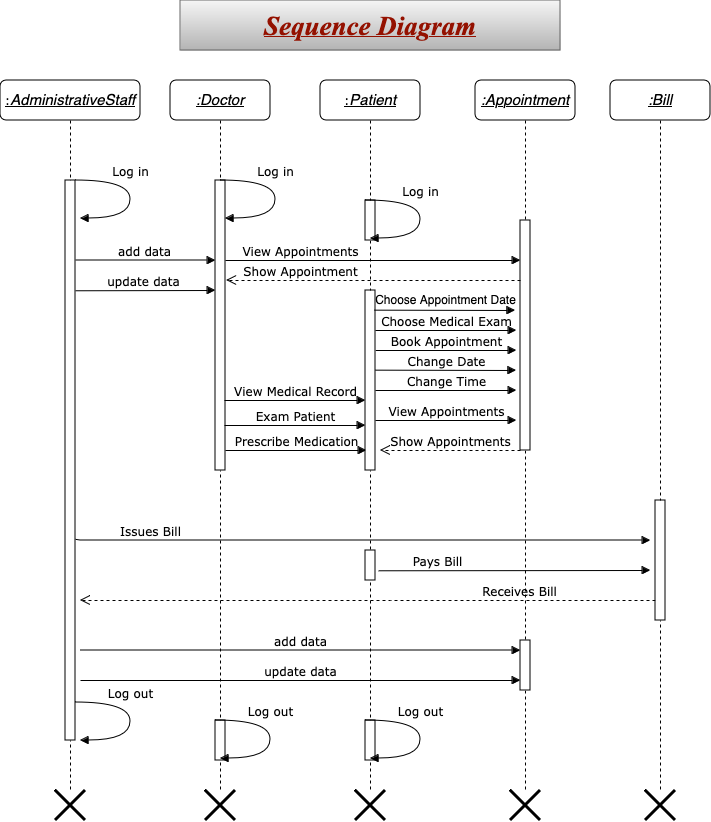

The diagram above was exported from draw.io. Its source (the exported page's mxGraphModel, read from the mxfile embedded in the PNG):
<mxGraphModel dx="954" dy="462" grid="1" gridSize="10" guides="1" tooltips="1" connect="1" arrows="1" fold="1" page="1" pageScale="1" pageWidth="1100" pageHeight="850" background="none" math="0" shadow="0">
  <root>
    <mxCell id="0" />
    <mxCell id="1" parent="0" />
    <mxCell id="7baba1c4bc27f4b0-2" value="&lt;span style=&quot;font-family: Helvetica; font-size: 15px; font-style: italic; text-wrap: nowrap;&quot;&gt;&lt;u&gt;:Doctor&lt;/u&gt;&lt;/span&gt;" style="shape=umlLifeline;perimeter=lifelinePerimeter;whiteSpace=wrap;html=1;container=1;collapsible=0;recursiveResize=0;outlineConnect=0;rounded=1;shadow=0;comic=0;labelBackgroundColor=none;strokeWidth=1;fontFamily=Verdana;fontSize=12;align=center;" parent="1" vertex="1">
      <mxGeometry x="240" y="80" width="100" height="710" as="geometry" />
    </mxCell>
    <mxCell id="7baba1c4bc27f4b0-10" value="" style="html=1;points=[];perimeter=orthogonalPerimeter;rounded=0;shadow=0;comic=0;labelBackgroundColor=none;strokeWidth=1;fontFamily=Verdana;fontSize=12;align=center;" parent="7baba1c4bc27f4b0-2" vertex="1">
      <mxGeometry x="45" y="100" width="10" height="290" as="geometry" />
    </mxCell>
    <mxCell id="9lDmgrE66oilNyx1uWJG-9" value="update data" style="html=1;verticalAlign=bottom;endArrow=block;labelBackgroundColor=none;fontFamily=Verdana;fontSize=12;edgeStyle=elbowEdgeStyle;elbow=vertical;" parent="7baba1c4bc27f4b0-2" edge="1">
      <mxGeometry relative="1" as="geometry">
        <mxPoint x="-100" y="210.27999999999997" as="sourcePoint" />
        <mxPoint x="45" y="210" as="targetPoint" />
      </mxGeometry>
    </mxCell>
    <mxCell id="9lDmgrE66oilNyx1uWJG-7" value="add data" style="html=1;verticalAlign=bottom;endArrow=block;labelBackgroundColor=none;fontFamily=Verdana;fontSize=12;edgeStyle=elbowEdgeStyle;elbow=vertical;" parent="7baba1c4bc27f4b0-2" edge="1">
      <mxGeometry relative="1" as="geometry">
        <mxPoint x="-98.5" y="180" as="sourcePoint" />
        <mxPoint x="45" y="180" as="targetPoint" />
        <Array as="points">
          <mxPoint x="-64.5" y="180" />
        </Array>
      </mxGeometry>
    </mxCell>
    <mxCell id="9lDmgrE66oilNyx1uWJG-24" value="Prescribe Medication" style="html=1;verticalAlign=bottom;endArrow=block;entryX=0;entryY=0;labelBackgroundColor=none;fontFamily=Verdana;fontSize=12;edgeStyle=elbowEdgeStyle;elbow=vertical;exitX=0.89;exitY=0.598;exitDx=0;exitDy=0;exitPerimeter=0;" parent="7baba1c4bc27f4b0-2" edge="1">
      <mxGeometry relative="1" as="geometry">
        <mxPoint x="55" y="370" as="sourcePoint" />
        <mxPoint x="196" y="370.28" as="targetPoint" />
      </mxGeometry>
    </mxCell>
    <mxCell id="7baba1c4bc27f4b0-23" value="add data" style="html=1;verticalAlign=bottom;endArrow=block;entryX=0;entryY=0;labelBackgroundColor=none;fontFamily=Verdana;fontSize=12;" parent="7baba1c4bc27f4b0-2" edge="1">
      <mxGeometry relative="1" as="geometry">
        <mxPoint x="-89.99999999999989" y="569.9999999999999" as="sourcePoint" />
        <mxPoint x="350" y="570.0000000000001" as="targetPoint" />
        <Array as="points">
          <mxPoint x="185" y="570" />
        </Array>
      </mxGeometry>
    </mxCell>
    <mxCell id="9lDmgrE66oilNyx1uWJG-31" value="Issues Bill" style="html=1;verticalAlign=bottom;endArrow=block;labelBackgroundColor=none;fontFamily=Verdana;fontSize=12;edgeStyle=elbowEdgeStyle;elbow=vertical;" parent="7baba1c4bc27f4b0-2" edge="1">
      <mxGeometry x="-0.6401" relative="1" as="geometry">
        <mxPoint x="-100" y="430.28" as="sourcePoint" />
        <mxPoint x="480" y="460" as="targetPoint" />
        <Array as="points">
          <mxPoint x="250" y="460" />
          <mxPoint x="280" y="440" />
        </Array>
        <mxPoint as="offset" />
      </mxGeometry>
    </mxCell>
    <mxCell id="9lDmgrE66oilNyx1uWJG-36" value="" style="html=1;points=[];perimeter=orthogonalPerimeter;rounded=0;shadow=0;comic=0;labelBackgroundColor=none;strokeWidth=1;fontFamily=Verdana;fontSize=12;align=center;" parent="7baba1c4bc27f4b0-2" vertex="1">
      <mxGeometry x="45" y="640" width="10" height="40" as="geometry" />
    </mxCell>
    <mxCell id="9lDmgrE66oilNyx1uWJG-37" value="Log out" style="html=1;verticalAlign=bottom;endArrow=block;labelBackgroundColor=none;fontFamily=Verdana;fontSize=12;elbow=vertical;edgeStyle=orthogonalEdgeStyle;curved=1;entryX=1;entryY=0.286;entryPerimeter=0;exitX=1.038;exitY=0.345;exitPerimeter=0;" parent="7baba1c4bc27f4b0-2" edge="1">
      <mxGeometry x="-0.2307" relative="1" as="geometry">
        <mxPoint x="45" y="640" as="sourcePoint" />
        <mxPoint x="50" y="678.02" as="targetPoint" />
        <Array as="points">
          <mxPoint x="100" y="640" />
          <mxPoint x="100" y="678" />
        </Array>
        <mxPoint as="offset" />
      </mxGeometry>
    </mxCell>
    <mxCell id="7baba1c4bc27f4b0-3" value="&lt;u&gt;:&lt;span style=&quot;font-family: Helvetica; font-size: 15px; font-style: italic; text-wrap: nowrap;&quot;&gt;Patient&lt;/span&gt;&lt;/u&gt;" style="shape=umlLifeline;perimeter=lifelinePerimeter;whiteSpace=wrap;html=1;container=1;collapsible=0;recursiveResize=0;outlineConnect=0;rounded=1;shadow=0;comic=0;labelBackgroundColor=none;strokeWidth=1;fontFamily=Verdana;fontSize=12;align=center;" parent="1" vertex="1">
      <mxGeometry x="390" y="80" width="100" height="710" as="geometry" />
    </mxCell>
    <mxCell id="7baba1c4bc27f4b0-13" value="" style="html=1;points=[];perimeter=orthogonalPerimeter;rounded=0;shadow=0;comic=0;labelBackgroundColor=none;strokeWidth=1;fontFamily=Verdana;fontSize=12;align=center;" parent="7baba1c4bc27f4b0-3" vertex="1">
      <mxGeometry x="45" y="120" width="10" height="40" as="geometry" />
    </mxCell>
    <mxCell id="9lDmgrE66oilNyx1uWJG-12" value="Log in" style="html=1;verticalAlign=bottom;endArrow=block;labelBackgroundColor=none;fontFamily=Verdana;fontSize=12;elbow=vertical;edgeStyle=orthogonalEdgeStyle;curved=1;entryX=1;entryY=0.286;entryPerimeter=0;exitX=1.038;exitY=0.345;exitPerimeter=0;" parent="7baba1c4bc27f4b0-3" edge="1">
      <mxGeometry x="-0.2307" relative="1" as="geometry">
        <mxPoint x="45" y="120" as="sourcePoint" />
        <mxPoint x="50" y="158.01999999999998" as="targetPoint" />
        <Array as="points">
          <mxPoint x="100" y="120" />
          <mxPoint x="100" y="158" />
        </Array>
        <mxPoint as="offset" />
      </mxGeometry>
    </mxCell>
    <mxCell id="9lDmgrE66oilNyx1uWJG-19" value="Book Appointment" style="html=1;verticalAlign=bottom;endArrow=block;entryX=0;entryY=0;labelBackgroundColor=none;fontFamily=Verdana;fontSize=12;edgeStyle=elbowEdgeStyle;elbow=vertical;exitX=0.89;exitY=0.598;exitDx=0;exitDy=0;exitPerimeter=0;" parent="7baba1c4bc27f4b0-3" edge="1">
      <mxGeometry relative="1" as="geometry">
        <mxPoint x="55" y="270" as="sourcePoint" />
        <mxPoint x="196" y="270.28" as="targetPoint" />
      </mxGeometry>
    </mxCell>
    <mxCell id="9lDmgrE66oilNyx1uWJG-27" value="" style="html=1;points=[];perimeter=orthogonalPerimeter;rounded=0;shadow=0;comic=0;labelBackgroundColor=none;strokeWidth=1;fontFamily=Verdana;fontSize=12;align=center;" parent="7baba1c4bc27f4b0-3" vertex="1">
      <mxGeometry x="45" y="210" width="10" height="180" as="geometry" />
    </mxCell>
    <mxCell id="9lDmgrE66oilNyx1uWJG-28" value="View Appointments" style="html=1;verticalAlign=bottom;endArrow=block;entryX=0;entryY=0;labelBackgroundColor=none;fontFamily=Verdana;fontSize=12;edgeStyle=elbowEdgeStyle;elbow=vertical;exitX=0.89;exitY=0.598;exitDx=0;exitDy=0;exitPerimeter=0;" parent="7baba1c4bc27f4b0-3" edge="1">
      <mxGeometry relative="1" as="geometry">
        <mxPoint x="55" y="340" as="sourcePoint" />
        <mxPoint x="196" y="340.28" as="targetPoint" />
      </mxGeometry>
    </mxCell>
    <mxCell id="9lDmgrE66oilNyx1uWJG-32" value="" style="html=1;points=[];perimeter=orthogonalPerimeter;rounded=0;shadow=0;comic=0;labelBackgroundColor=none;strokeWidth=1;fontFamily=Verdana;fontSize=12;align=center;" parent="7baba1c4bc27f4b0-3" vertex="1">
      <mxGeometry x="45" y="470" width="10" height="30" as="geometry" />
    </mxCell>
    <mxCell id="9lDmgrE66oilNyx1uWJG-38" value="" style="html=1;points=[];perimeter=orthogonalPerimeter;rounded=0;shadow=0;comic=0;labelBackgroundColor=none;strokeWidth=1;fontFamily=Verdana;fontSize=12;align=center;" parent="7baba1c4bc27f4b0-3" vertex="1">
      <mxGeometry x="45" y="640" width="10" height="40" as="geometry" />
    </mxCell>
    <mxCell id="9lDmgrE66oilNyx1uWJG-39" value="Log out" style="html=1;verticalAlign=bottom;endArrow=block;labelBackgroundColor=none;fontFamily=Verdana;fontSize=12;elbow=vertical;edgeStyle=orthogonalEdgeStyle;curved=1;entryX=1;entryY=0.286;entryPerimeter=0;exitX=1.038;exitY=0.345;exitPerimeter=0;" parent="7baba1c4bc27f4b0-3" edge="1">
      <mxGeometry x="-0.2307" relative="1" as="geometry">
        <mxPoint x="45" y="640" as="sourcePoint" />
        <mxPoint x="50" y="678.02" as="targetPoint" />
        <Array as="points">
          <mxPoint x="100" y="640" />
          <mxPoint x="100" y="678" />
        </Array>
        <mxPoint as="offset" />
      </mxGeometry>
    </mxCell>
    <mxCell id="7baba1c4bc27f4b0-4" value="&lt;span style=&quot;font-family: Helvetica; font-size: 15px; font-style: italic; text-wrap: nowrap;&quot;&gt;&lt;u&gt;:Appointment&lt;/u&gt;&lt;/span&gt;" style="shape=umlLifeline;perimeter=lifelinePerimeter;whiteSpace=wrap;html=1;container=1;collapsible=0;recursiveResize=0;outlineConnect=0;rounded=1;shadow=0;comic=0;labelBackgroundColor=none;strokeWidth=1;fontFamily=Verdana;fontSize=12;align=center;" parent="1" vertex="1">
      <mxGeometry x="545" y="80" width="100" height="710" as="geometry" />
    </mxCell>
    <mxCell id="7baba1c4bc27f4b0-16" value="" style="html=1;points=[];perimeter=orthogonalPerimeter;rounded=0;shadow=0;comic=0;labelBackgroundColor=none;strokeWidth=1;fontFamily=Verdana;fontSize=12;align=center;" parent="7baba1c4bc27f4b0-4" vertex="1">
      <mxGeometry x="45" y="140" width="10" height="230" as="geometry" />
    </mxCell>
    <mxCell id="9lDmgrE66oilNyx1uWJG-20" value="Choose Medical Exam" style="html=1;verticalAlign=bottom;endArrow=block;entryX=0;entryY=0;labelBackgroundColor=none;fontFamily=Verdana;fontSize=12;edgeStyle=elbowEdgeStyle;elbow=vertical;exitX=0.89;exitY=0.598;exitDx=0;exitDy=0;exitPerimeter=0;" parent="7baba1c4bc27f4b0-4" edge="1">
      <mxGeometry relative="1" as="geometry">
        <mxPoint x="-100" y="250" as="sourcePoint" />
        <mxPoint x="41" y="250.27999999999997" as="targetPoint" />
      </mxGeometry>
    </mxCell>
    <mxCell id="7baba1c4bc27f4b0-37" value="" style="html=1;points=[];perimeter=orthogonalPerimeter;rounded=0;shadow=0;comic=0;labelBackgroundColor=none;strokeWidth=1;fontFamily=Verdana;fontSize=12;align=center;" parent="7baba1c4bc27f4b0-4" vertex="1">
      <mxGeometry x="45" y="560" width="10" height="50" as="geometry" />
    </mxCell>
    <mxCell id="9lDmgrE66oilNyx1uWJG-33" value="Receives Bill" style="html=1;verticalAlign=bottom;endArrow=open;dashed=1;endSize=8;labelBackgroundColor=none;fontFamily=Verdana;fontSize=12;edgeStyle=elbowEdgeStyle;elbow=vertical;" parent="7baba1c4bc27f4b0-4" edge="1">
      <mxGeometry x="-0.5273" relative="1" as="geometry">
        <mxPoint x="-395" y="520" as="targetPoint" />
        <Array as="points">
          <mxPoint x="-75" y="520" />
          <mxPoint x="125" y="520" />
          <mxPoint x="155" y="520" />
        </Array>
        <mxPoint x="180" y="520" as="sourcePoint" />
        <mxPoint as="offset" />
      </mxGeometry>
    </mxCell>
    <mxCell id="7baba1c4bc27f4b0-5" value="&lt;span style=&quot;font-family: Helvetica; font-size: 15px; font-style: italic; text-wrap: nowrap;&quot;&gt;&lt;u&gt;:Bill&lt;/u&gt;&lt;/span&gt;" style="shape=umlLifeline;perimeter=lifelinePerimeter;whiteSpace=wrap;html=1;container=1;collapsible=0;recursiveResize=0;outlineConnect=0;rounded=1;shadow=0;comic=0;labelBackgroundColor=none;strokeWidth=1;fontFamily=Verdana;fontSize=12;align=center;" parent="1" vertex="1">
      <mxGeometry x="680" y="80" width="100" height="710" as="geometry" />
    </mxCell>
    <mxCell id="7baba1c4bc27f4b0-19" value="" style="html=1;points=[];perimeter=orthogonalPerimeter;rounded=0;shadow=0;comic=0;labelBackgroundColor=none;strokeWidth=1;fontFamily=Verdana;fontSize=12;align=center;" parent="7baba1c4bc27f4b0-5" vertex="1">
      <mxGeometry x="45" y="420" width="10" height="120" as="geometry" />
    </mxCell>
    <mxCell id="7baba1c4bc27f4b0-8" value="&lt;u&gt;:&lt;span style=&quot;font-family: Helvetica; font-size: 15px; font-style: italic; text-wrap: nowrap;&quot;&gt;AdministrativeStaff&lt;/span&gt;&lt;/u&gt;" style="shape=umlLifeline;perimeter=lifelinePerimeter;whiteSpace=wrap;html=1;container=1;collapsible=0;recursiveResize=0;outlineConnect=0;rounded=1;shadow=0;comic=0;labelBackgroundColor=none;strokeWidth=1;fontFamily=Verdana;fontSize=12;align=center;" parent="1" vertex="1">
      <mxGeometry x="70" y="80" width="140" height="710" as="geometry" />
    </mxCell>
    <mxCell id="7baba1c4bc27f4b0-9" value="" style="html=1;points=[];perimeter=orthogonalPerimeter;rounded=0;shadow=0;comic=0;labelBackgroundColor=none;strokeWidth=1;fontFamily=Verdana;fontSize=12;align=center;" parent="7baba1c4bc27f4b0-8" vertex="1">
      <mxGeometry x="65" y="100" width="10" height="560" as="geometry" />
    </mxCell>
    <mxCell id="9lDmgrE66oilNyx1uWJG-10" value="Log out" style="html=1;verticalAlign=bottom;endArrow=block;labelBackgroundColor=none;fontFamily=Verdana;fontSize=12;elbow=vertical;edgeStyle=orthogonalEdgeStyle;curved=1;entryX=1;entryY=0.286;entryPerimeter=0;exitX=1.038;exitY=0.345;exitPerimeter=0;" parent="7baba1c4bc27f4b0-8" edge="1">
      <mxGeometry x="-0.2307" relative="1" as="geometry">
        <mxPoint x="75" y="621.98" as="sourcePoint" />
        <mxPoint x="80" y="660" as="targetPoint" />
        <Array as="points">
          <mxPoint x="130" y="621.98" />
          <mxPoint x="130" y="659.98" />
        </Array>
        <mxPoint as="offset" />
      </mxGeometry>
    </mxCell>
    <mxCell id="9lDmgrE66oilNyx1uWJG-11" value="Log in" style="html=1;verticalAlign=bottom;endArrow=block;labelBackgroundColor=none;fontFamily=Verdana;fontSize=12;elbow=vertical;edgeStyle=orthogonalEdgeStyle;curved=1;entryX=1;entryY=0.286;entryPerimeter=0;exitX=1.038;exitY=0.345;exitPerimeter=0;" parent="7baba1c4bc27f4b0-8" edge="1">
      <mxGeometry x="-0.2307" relative="1" as="geometry">
        <mxPoint x="75" y="100" as="sourcePoint" />
        <mxPoint x="80" y="138.01999999999998" as="targetPoint" />
        <Array as="points">
          <mxPoint x="130" y="100" />
          <mxPoint x="130" y="138" />
        </Array>
        <mxPoint as="offset" />
      </mxGeometry>
    </mxCell>
    <mxCell id="9cQggAMzZI18acGFjLRs-1" value="&lt;font color=&quot;#941100&quot; face=&quot;Times New Roman&quot;&gt;&lt;b&gt;&lt;i&gt;&lt;u&gt;&lt;font style=&quot;font-size: 27px;&quot;&gt;Sequence Diagram &lt;/font&gt;&lt;/u&gt;&lt;/i&gt;&lt;/b&gt;&lt;/font&gt;" style="rounded=0;whiteSpace=wrap;html=1;fillColor=#f5f5f5;gradientColor=#b3b3b3;strokeColor=#666666;" parent="1" vertex="1">
      <mxGeometry x="250" width="380" height="50" as="geometry" />
    </mxCell>
    <mxCell id="9cQggAMzZI18acGFjLRs-2" value="" style="shape=umlDestroy;whiteSpace=wrap;html=1;strokeWidth=3;targetShapes=umlLifeline;" parent="1" vertex="1">
      <mxGeometry x="125" y="790" width="30" height="30" as="geometry" />
    </mxCell>
    <mxCell id="9cQggAMzZI18acGFjLRs-3" value="" style="shape=umlDestroy;whiteSpace=wrap;html=1;strokeWidth=3;targetShapes=umlLifeline;" parent="1" vertex="1">
      <mxGeometry x="275" y="790" width="30" height="30" as="geometry" />
    </mxCell>
    <mxCell id="9cQggAMzZI18acGFjLRs-4" value="" style="shape=umlDestroy;whiteSpace=wrap;html=1;strokeWidth=3;targetShapes=umlLifeline;" parent="1" vertex="1">
      <mxGeometry x="425" y="790" width="30" height="30" as="geometry" />
    </mxCell>
    <mxCell id="9cQggAMzZI18acGFjLRs-5" value="" style="shape=umlDestroy;whiteSpace=wrap;html=1;strokeWidth=3;targetShapes=umlLifeline;" parent="1" vertex="1">
      <mxGeometry x="580" y="790" width="30" height="30" as="geometry" />
    </mxCell>
    <mxCell id="9cQggAMzZI18acGFjLRs-6" value="" style="shape=umlDestroy;whiteSpace=wrap;html=1;strokeWidth=3;targetShapes=umlLifeline;" parent="1" vertex="1">
      <mxGeometry x="715" y="790" width="30" height="30" as="geometry" />
    </mxCell>
    <mxCell id="9lDmgrE66oilNyx1uWJG-5" value="Log in" style="html=1;verticalAlign=bottom;endArrow=block;labelBackgroundColor=none;fontFamily=Verdana;fontSize=12;elbow=vertical;edgeStyle=orthogonalEdgeStyle;curved=1;entryX=1;entryY=0.286;entryPerimeter=0;exitX=1.038;exitY=0.345;exitPerimeter=0;" parent="1" edge="1">
      <mxGeometry x="-0.2307" relative="1" as="geometry">
        <mxPoint x="290" y="180" as="sourcePoint" />
        <mxPoint x="295" y="218.01999999999998" as="targetPoint" />
        <Array as="points">
          <mxPoint x="345" y="180" />
          <mxPoint x="345" y="218" />
        </Array>
        <mxPoint as="offset" />
      </mxGeometry>
    </mxCell>
    <mxCell id="9lDmgrE66oilNyx1uWJG-18" value="&lt;span style=&quot;font-family: Helvetica; text-align: left;&quot;&gt;Choose Appointment Date&lt;/span&gt;" style="html=1;verticalAlign=bottom;endArrow=block;entryX=0;entryY=0;labelBackgroundColor=none;fontFamily=Verdana;fontSize=12;edgeStyle=elbowEdgeStyle;elbow=vertical;exitX=0.89;exitY=0.598;exitDx=0;exitDy=0;exitPerimeter=0;" parent="1" edge="1">
      <mxGeometry relative="1" as="geometry">
        <mxPoint x="444" y="309.65999999999997" as="sourcePoint" />
        <mxPoint x="585" y="309.93999999999994" as="targetPoint" />
      </mxGeometry>
    </mxCell>
    <mxCell id="9lDmgrE66oilNyx1uWJG-16" value="Change Time" style="html=1;verticalAlign=bottom;endArrow=block;entryX=0;entryY=0;labelBackgroundColor=none;fontFamily=Verdana;fontSize=12;edgeStyle=elbowEdgeStyle;elbow=vertical;exitX=0.89;exitY=0.598;exitDx=0;exitDy=0;exitPerimeter=0;" parent="1" edge="1">
      <mxGeometry relative="1" as="geometry">
        <mxPoint x="445" y="390" as="sourcePoint" />
        <mxPoint x="586" y="390.28" as="targetPoint" />
      </mxGeometry>
    </mxCell>
    <mxCell id="9lDmgrE66oilNyx1uWJG-15" value="Change Date" style="html=1;verticalAlign=bottom;endArrow=block;entryX=0;entryY=0;labelBackgroundColor=none;fontFamily=Verdana;fontSize=12;edgeStyle=elbowEdgeStyle;elbow=vertical;exitX=0.89;exitY=0.598;exitDx=0;exitDy=0;exitPerimeter=0;" parent="1" edge="1">
      <mxGeometry relative="1" as="geometry">
        <mxPoint x="445" y="369.66" as="sourcePoint" />
        <mxPoint x="586" y="369.94" as="targetPoint" />
      </mxGeometry>
    </mxCell>
    <mxCell id="9lDmgrE66oilNyx1uWJG-17" value="Exam Patient" style="html=1;verticalAlign=bottom;endArrow=block;entryX=0;entryY=0;labelBackgroundColor=none;fontFamily=Verdana;fontSize=12;edgeStyle=elbowEdgeStyle;elbow=vertical;exitX=0.89;exitY=0.598;exitDx=0;exitDy=0;exitPerimeter=0;" parent="1" edge="1">
      <mxGeometry relative="1" as="geometry">
        <mxPoint x="294" y="425" as="sourcePoint" />
        <mxPoint x="435" y="425.28" as="targetPoint" />
      </mxGeometry>
    </mxCell>
    <mxCell id="9lDmgrE66oilNyx1uWJG-21" value="View Medical Record" style="html=1;verticalAlign=bottom;endArrow=block;entryX=0;entryY=0;labelBackgroundColor=none;fontFamily=Verdana;fontSize=12;edgeStyle=elbowEdgeStyle;elbow=vertical;exitX=0.89;exitY=0.598;exitDx=0;exitDy=0;exitPerimeter=0;" parent="1" edge="1">
      <mxGeometry relative="1" as="geometry">
        <mxPoint x="294" y="400" as="sourcePoint" />
        <mxPoint x="435" y="400.28" as="targetPoint" />
      </mxGeometry>
    </mxCell>
    <mxCell id="9lDmgrE66oilNyx1uWJG-25" value="View Appointments" style="html=1;verticalAlign=bottom;endArrow=block;labelBackgroundColor=none;fontFamily=Verdana;fontSize=12;edgeStyle=elbowEdgeStyle;elbow=vertical;entryX=0;entryY=0.278;entryDx=0;entryDy=0;entryPerimeter=0;" parent="1" edge="1">
      <mxGeometry x="-0.4916" relative="1" as="geometry">
        <mxPoint x="295" y="260" as="sourcePoint" />
        <mxPoint x="590" y="260.03999999999996" as="targetPoint" />
        <Array as="points">
          <mxPoint x="329" y="260" />
        </Array>
        <mxPoint as="offset" />
      </mxGeometry>
    </mxCell>
    <mxCell id="9lDmgrE66oilNyx1uWJG-26" value="Show Appointment" style="html=1;verticalAlign=bottom;endArrow=open;dashed=1;endSize=8;labelBackgroundColor=none;fontFamily=Verdana;fontSize=12;edgeStyle=elbowEdgeStyle;elbow=vertical;entryX=1.124;entryY=0.346;entryDx=0;entryDy=0;entryPerimeter=0;" parent="1" target="7baba1c4bc27f4b0-10" edge="1">
      <mxGeometry x="0.4961" relative="1" as="geometry">
        <mxPoint x="300" y="280" as="targetPoint" />
        <Array as="points">
          <mxPoint x="310" y="280" />
          <mxPoint x="535" y="280" />
          <mxPoint x="565" y="280" />
        </Array>
        <mxPoint x="590" y="280" as="sourcePoint" />
        <mxPoint as="offset" />
      </mxGeometry>
    </mxCell>
    <mxCell id="9lDmgrE66oilNyx1uWJG-29" value="Show Appointments" style="html=1;verticalAlign=bottom;endArrow=open;dashed=1;endSize=8;labelBackgroundColor=none;fontFamily=Verdana;fontSize=12;edgeStyle=elbowEdgeStyle;elbow=vertical;" parent="1" edge="1">
      <mxGeometry relative="1" as="geometry">
        <mxPoint x="450" y="450" as="targetPoint" />
        <Array as="points">
          <mxPoint x="535" y="450" />
          <mxPoint x="565" y="450" />
        </Array>
        <mxPoint x="590" y="450" as="sourcePoint" />
      </mxGeometry>
    </mxCell>
    <mxCell id="9lDmgrE66oilNyx1uWJG-8" value="update data" style="html=1;verticalAlign=bottom;endArrow=block;entryX=0;entryY=0;labelBackgroundColor=none;fontFamily=Verdana;fontSize=12;" parent="1" edge="1">
      <mxGeometry relative="1" as="geometry">
        <mxPoint x="150" y="680" as="sourcePoint" />
        <mxPoint x="590" y="680" as="targetPoint" />
      </mxGeometry>
    </mxCell>
    <mxCell id="9lDmgrE66oilNyx1uWJG-34" value="Pays Bill" style="html=1;verticalAlign=bottom;endArrow=block;labelBackgroundColor=none;fontFamily=Verdana;fontSize=12;edgeStyle=elbowEdgeStyle;elbow=vertical;exitX=1.318;exitY=0.676;exitDx=0;exitDy=0;exitPerimeter=0;" parent="1" source="9lDmgrE66oilNyx1uWJG-32" edge="1">
      <mxGeometry x="-0.5693" relative="1" as="geometry">
        <mxPoint x="450" y="570" as="sourcePoint" />
        <mxPoint x="720" y="570" as="targetPoint" />
        <Array as="points">
          <mxPoint x="590" y="570" />
        </Array>
        <mxPoint as="offset" />
      </mxGeometry>
    </mxCell>
  </root>
</mxGraphModel>